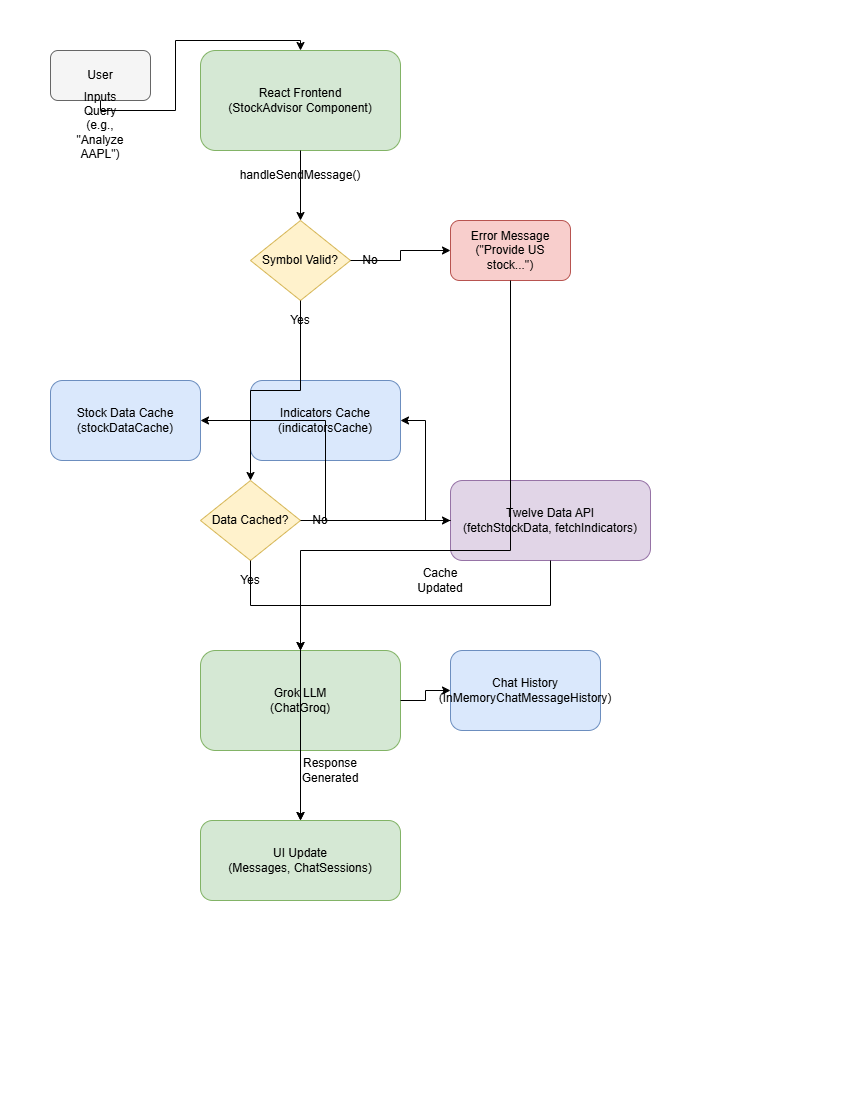

The diagram above was exported from draw.io. Its source (the exported page's mxGraphModel, read from the mxfile embedded in the PNG):
<mxGraphModel dx="1036" dy="618" grid="1" gridSize="10" guides="1" tooltips="1" connect="1" arrows="1" fold="1" page="1" pageScale="1" pageWidth="850" pageHeight="1100" math="0" shadow="0">
  <root>
    <mxCell id="0" />
    <mxCell id="1" parent="0" />
    <mxCell id="aoWzR3fVNS0Bgqx_vJSk-1" value="User" style="rounded=1;whiteSpace=wrap;html=1;fillColor=#f5f5f5;strokeColor=#666666;" vertex="1" parent="1">
      <mxGeometry x="50" y="50" width="100" height="50" as="geometry" />
    </mxCell>
    <mxCell id="aoWzR3fVNS0Bgqx_vJSk-2" value="Inputs Query&#10;(e.g., &quot;Analyze AAPL&quot;)" style="text;strokeColor=none;fillColor=none;align=center;verticalAlign=middle;whiteSpace=wrap;rounded=0;" vertex="1" parent="1">
      <mxGeometry x="70" y="110" width="60" height="30" as="geometry" />
    </mxCell>
    <mxCell id="aoWzR3fVNS0Bgqx_vJSk-3" value="React Frontend&#10;(StockAdvisor Component)" style="rounded=1;whiteSpace=wrap;html=1;fillColor=#d5e8d4;strokeColor=#82b366;" vertex="1" parent="1">
      <mxGeometry x="200" y="50" width="200" height="100" as="geometry" />
    </mxCell>
    <mxCell id="aoWzR3fVNS0Bgqx_vJSk-4" value="handleSendMessage()" style="text;strokeColor=none;fillColor=none;align=center;verticalAlign=middle;whiteSpace=wrap;rounded=0;" vertex="1" parent="1">
      <mxGeometry x="250" y="160" width="100" height="30" as="geometry" />
    </mxCell>
    <mxCell id="aoWzR3fVNS0Bgqx_vJSk-5" value="Symbol Valid?" style="rhombus;whiteSpace=wrap;html=1;fillColor=#fff2cc;strokeColor=#d6b656;" vertex="1" parent="1">
      <mxGeometry x="250" y="220" width="100" height="80" as="geometry" />
    </mxCell>
    <mxCell id="aoWzR3fVNS0Bgqx_vJSk-6" value="No" style="text;strokeColor=none;fillColor=none;align=center;verticalAlign=middle;whiteSpace=wrap;rounded=0;" vertex="1" parent="1">
      <mxGeometry x="350" y="250" width="40" height="20" as="geometry" />
    </mxCell>
    <mxCell id="aoWzR3fVNS0Bgqx_vJSk-7" value="Error Message&#10;(&quot;Provide US stock...&quot;)" style="rounded=1;whiteSpace=wrap;html=1;fillColor=#f8cecc;strokeColor=#b85450;" vertex="1" parent="1">
      <mxGeometry x="450" y="220" width="120" height="60" as="geometry" />
    </mxCell>
    <mxCell id="aoWzR3fVNS0Bgqx_vJSk-8" value="Yes" style="text;strokeColor=none;fillColor=none;align=center;verticalAlign=middle;whiteSpace=wrap;rounded=0;" vertex="1" parent="1">
      <mxGeometry x="280" y="310" width="40" height="20" as="geometry" />
    </mxCell>
    <mxCell id="aoWzR3fVNS0Bgqx_vJSk-9" value="Stock Data Cache&#10;(stockDataCache)" style="rounded=1;whiteSpace=wrap;html=1;fillColor=#dae8fc;strokeColor=#6c8ebf;" vertex="1" parent="1">
      <mxGeometry x="50" y="380" width="150" height="80" as="geometry" />
    </mxCell>
    <mxCell id="aoWzR3fVNS0Bgqx_vJSk-10" value="Indicators Cache&#10;(indicatorsCache)" style="rounded=1;whiteSpace=wrap;html=1;fillColor=#dae8fc;strokeColor=#6c8ebf;" vertex="1" parent="1">
      <mxGeometry x="250" y="380" width="150" height="80" as="geometry" />
    </mxCell>
    <mxCell id="aoWzR3fVNS0Bgqx_vJSk-11" value="Data Cached?" style="rhombus;whiteSpace=wrap;html=1;fillColor=#fff2cc;strokeColor=#d6b656;" vertex="1" parent="1">
      <mxGeometry x="200" y="480" width="100" height="80" as="geometry" />
    </mxCell>
    <mxCell id="aoWzR3fVNS0Bgqx_vJSk-12" value="Yes" style="text;strokeColor=none;fillColor=none;align=center;verticalAlign=middle;whiteSpace=wrap;rounded=0;" vertex="1" parent="1">
      <mxGeometry x="230" y="570" width="40" height="20" as="geometry" />
    </mxCell>
    <mxCell id="aoWzR3fVNS0Bgqx_vJSk-13" value="No" style="text;strokeColor=none;fillColor=none;align=center;verticalAlign=middle;whiteSpace=wrap;rounded=0;" vertex="1" parent="1">
      <mxGeometry x="300" y="510" width="40" height="20" as="geometry" />
    </mxCell>
    <mxCell id="aoWzR3fVNS0Bgqx_vJSk-14" value="Twelve Data API&#10;(fetchStockData, fetchIndicators)" style="rounded=1;whiteSpace=wrap;html=1;fillColor=#e1d5e7;strokeColor=#9673a6;" vertex="1" parent="1">
      <mxGeometry x="450" y="480" width="200" height="80" as="geometry" />
    </mxCell>
    <mxCell id="aoWzR3fVNS0Bgqx_vJSk-15" value="Cache Updated" style="text;strokeColor=none;fillColor=none;align=center;verticalAlign=middle;whiteSpace=wrap;rounded=0;" vertex="1" parent="1">
      <mxGeometry x="400" y="570" width="80" height="20" as="geometry" />
    </mxCell>
    <mxCell id="aoWzR3fVNS0Bgqx_vJSk-16" value="Grok LLM&#10;(ChatGroq)" style="rounded=1;whiteSpace=wrap;html=1;fillColor=#d5e8d4;strokeColor=#82b366;" vertex="1" parent="1">
      <mxGeometry x="200" y="650" width="200" height="100" as="geometry" />
    </mxCell>
    <mxCell id="aoWzR3fVNS0Bgqx_vJSk-17" value="Chat History&#10;(InMemoryChatMessageHistory)" style="rounded=1;whiteSpace=wrap;html=1;fillColor=#dae8fc;strokeColor=#6c8ebf;" vertex="1" parent="1">
      <mxGeometry x="450" y="650" width="150" height="80" as="geometry" />
    </mxCell>
    <mxCell id="aoWzR3fVNS0Bgqx_vJSk-18" value="Response Generated" style="text;strokeColor=none;fillColor=none;align=center;verticalAlign=middle;whiteSpace=wrap;rounded=0;" vertex="1" parent="1">
      <mxGeometry x="280" y="760" width="100" height="20" as="geometry" />
    </mxCell>
    <mxCell id="aoWzR3fVNS0Bgqx_vJSk-19" value="UI Update&#10;(Messages, ChatSessions)" style="rounded=1;whiteSpace=wrap;html=1;fillColor=#d5e8d4;strokeColor=#82b366;" vertex="1" parent="1">
      <mxGeometry x="200" y="820" width="200" height="80" as="geometry" />
    </mxCell>
    <mxCell id="aoWzR3fVNS0Bgqx_vJSk-20" value="" style="edgeStyle=orthogonalEdgeStyle;rounded=0;html=1;exitX=0.5;exitY=1;entryX=0.5;entryY=0;" edge="1" parent="1" source="aoWzR3fVNS0Bgqx_vJSk-1" target="aoWzR3fVNS0Bgqx_vJSk-3">
      <mxGeometry relative="1" as="geometry" />
    </mxCell>
    <mxCell id="aoWzR3fVNS0Bgqx_vJSk-21" value="" style="edgeStyle=orthogonalEdgeStyle;rounded=0;html=1;exitX=0.5;exitY=1;entryX=0.5;entryY=0;" edge="1" parent="1" source="aoWzR3fVNS0Bgqx_vJSk-3" target="aoWzR3fVNS0Bgqx_vJSk-5">
      <mxGeometry relative="1" as="geometry" />
    </mxCell>
    <mxCell id="aoWzR3fVNS0Bgqx_vJSk-22" value="" style="edgeStyle=orthogonalEdgeStyle;rounded=0;html=1;exitX=1;exitY=0.5;entryX=0;entryY=0.5;" edge="1" parent="1" source="aoWzR3fVNS0Bgqx_vJSk-5" target="aoWzR3fVNS0Bgqx_vJSk-7">
      <mxGeometry relative="1" as="geometry" />
    </mxCell>
    <mxCell id="aoWzR3fVNS0Bgqx_vJSk-23" value="" style="edgeStyle=orthogonalEdgeStyle;rounded=0;html=1;exitX=0.5;exitY=1;entryX=0.5;entryY=0;" edge="1" parent="1" source="aoWzR3fVNS0Bgqx_vJSk-5" target="aoWzR3fVNS0Bgqx_vJSk-11">
      <mxGeometry relative="1" as="geometry" />
    </mxCell>
    <mxCell id="aoWzR3fVNS0Bgqx_vJSk-24" value="" style="edgeStyle=orthogonalEdgeStyle;rounded=0;html=1;exitX=0.5;exitY=1;entryX=0.5;entryY=0;" edge="1" parent="1" source="aoWzR3fVNS0Bgqx_vJSk-11" target="aoWzR3fVNS0Bgqx_vJSk-16">
      <mxGeometry relative="1" as="geometry" />
    </mxCell>
    <mxCell id="aoWzR3fVNS0Bgqx_vJSk-25" value="" style="edgeStyle=orthogonalEdgeStyle;rounded=0;html=1;exitX=1;exitY=0.5;entryX=0;entryY=0.5;" edge="1" parent="1" source="aoWzR3fVNS0Bgqx_vJSk-11" target="aoWzR3fVNS0Bgqx_vJSk-14">
      <mxGeometry relative="1" as="geometry" />
    </mxCell>
    <mxCell id="aoWzR3fVNS0Bgqx_vJSk-26" value="" style="edgeStyle=orthogonalEdgeStyle;rounded=0;html=1;exitX=0;exitY=0.5;entryX=1;entryY=0.5;" edge="1" parent="1" source="aoWzR3fVNS0Bgqx_vJSk-14" target="aoWzR3fVNS0Bgqx_vJSk-9">
      <mxGeometry relative="1" as="geometry" />
    </mxCell>
    <mxCell id="aoWzR3fVNS0Bgqx_vJSk-27" value="" style="edgeStyle=orthogonalEdgeStyle;rounded=0;html=1;exitX=0;exitY=0.5;entryX=1;entryY=0.5;" edge="1" parent="1" source="aoWzR3fVNS0Bgqx_vJSk-14" target="aoWzR3fVNS0Bgqx_vJSk-10">
      <mxGeometry relative="1" as="geometry" />
    </mxCell>
    <mxCell id="aoWzR3fVNS0Bgqx_vJSk-28" value="" style="edgeStyle=orthogonalEdgeStyle;rounded=0;html=1;exitX=0.5;exitY=1;entryX=0.5;entryY=0;" edge="1" parent="1" source="aoWzR3fVNS0Bgqx_vJSk-14" target="aoWzR3fVNS0Bgqx_vJSk-16">
      <mxGeometry relative="1" as="geometry" />
    </mxCell>
    <mxCell id="aoWzR3fVNS0Bgqx_vJSk-29" value="" style="edgeStyle=orthogonalEdgeStyle;rounded=0;html=1;exitX=1;exitY=0.5;entryX=0;entryY=0.5;" edge="1" parent="1" source="aoWzR3fVNS0Bgqx_vJSk-16" target="aoWzR3fVNS0Bgqx_vJSk-17">
      <mxGeometry relative="1" as="geometry" />
    </mxCell>
    <mxCell id="aoWzR3fVNS0Bgqx_vJSk-30" value="" style="edgeStyle=orthogonalEdgeStyle;rounded=0;html=1;exitX=0.5;exitY=1;entryX=0.5;entryY=0;" edge="1" parent="1" source="aoWzR3fVNS0Bgqx_vJSk-16" target="aoWzR3fVNS0Bgqx_vJSk-19">
      <mxGeometry relative="1" as="geometry" />
    </mxCell>
    <mxCell id="aoWzR3fVNS0Bgqx_vJSk-31" value="" style="edgeStyle=orthogonalEdgeStyle;rounded=0;html=1;exitX=0.5;exitY=1;entryX=0.5;entryY=0;" edge="1" parent="1" source="aoWzR3fVNS0Bgqx_vJSk-7" target="aoWzR3fVNS0Bgqx_vJSk-19">
      <mxGeometry relative="1" as="geometry" />
    </mxCell>
  </root>
</mxGraphModel>